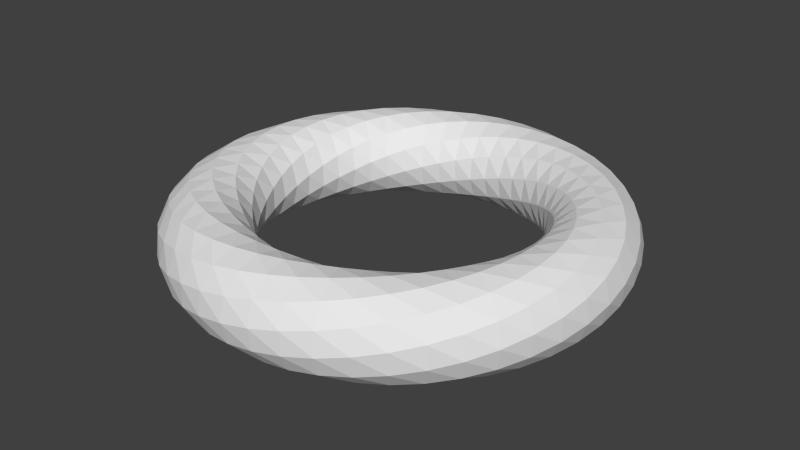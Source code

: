 # Source: m_24_b.blend  (saved by Blender 2.76.0; exported with 4.5.12 LTS)
import bpy
from mathutils import Matrix  # noqa: F401  (used for matrix-valued properties, if any)

bpy.ops.wm.read_factory_settings(use_empty=True)
scene = bpy.context.scene
scene.name = 'Scene'

# ---- collections
col_collection_1 = bpy.data.collections.new('Collection 1'); scene.collection.children.link(col_collection_1)

# ---- world
world_world = bpy.data.worlds.new('World'); scene.world = world_world
world_world.color = (0.05088, 0.05088, 0.05088)
world_world.use_sun_shadow = False
world_world.sun_shadow_jitter_overblur = 0.0
world_world.cycles.sampling_method = 'MANUAL'
world_world.cycles.sample_map_resolution = 256

# ---- meshes
me_twistedtorus_001 = bpy.data.meshes.new('TwistedTorus.001')
me_twistedtorus_001.from_pydata([(3.612, 0.0, 0.0), (3.515, 0.0, 0.3612), (3.251, 0.0, 0.6256), (2.89, 0.0, 0.7224), (2.528, 0.0, 0.6256), (2.264, 0.0, 0.3612), (2.167, 0.0, 8.847e-17), (2.264, 0.0, -0.3612), (2.528, 0.0, -0.6256), (2.89, 0.0, -0.7224), (3.251, 0.0, -0.6256), (3.515, 0.0, -0.3612), (3.575, 0.4707, 0.09429), (3.433, 0.452, 0.4398), (3.139, 0.4132, 0.6674), (2.771, 0.3649, 0.7162), (2.429, 0.3198, 0.5731), (2.203, 0.2901, 0.2764), (2.155, 0.2837, -0.09429), (2.297, 0.3024, -0.4398), (2.591, 0.3411, -0.6674), (2.958, 0.3895, -0.7162), (3.301, 0.4346, -0.5731), (3.527, 0.4643, -0.2764), (3.465, 0.9285, 0.187), (3.285, 0.8801, 0.5108), (2.972, 0.7963, 0.6978), (2.611, 0.6995, 0.6978), (2.298, 0.6157, 0.5108), (2.117, 0.5673, 0.187), (2.117, 0.5673, -0.187), (2.298, 0.6157, -0.5108), (2.611, 0.6995, -0.6978), (2.972, 0.7963, -0.6978), (3.285, 0.8801, -0.5108), (3.465, 0.9285, -0.187), (3.286, 1.361, 0.2764), (3.076, 1.274, 0.5731), (2.757, 1.142, 0.7162), (2.414, 1.0, 0.6674), (2.14, 0.8865, 0.4398), (2.008, 0.8317, 0.09429), (2.053, 0.8504, -0.2764), (2.263, 0.9375, -0.5731), (2.583, 1.07, -0.7162), (2.925, 1.212, -0.6674), (3.199, 1.325, -0.4398), (3.331, 1.38, -0.09429), (3.044, 1.758, 0.3612), (2.815, 1.625, 0.6256), (2.502, 1.445, 0.7224), (2.19, 1.264, 0.6256), (1.961, 1.132, 0.3612), (1.877, 1.084, 8.847e-17), (1.961, 1.132, -0.3612), (2.19, 1.264, -0.6256), (2.502, 1.445, -0.7224), (2.815, 1.625, -0.6256), (3.044, 1.758, -0.3612), (3.128, 1.806, -1.769e-16), (2.747, 2.108, 0.4398), (2.512, 1.927, 0.6674), (2.218, 1.702, 0.7162), (1.944, 1.491, 0.5731), (1.763, 1.353, 0.2764), (1.724, 1.323, -0.09429), (1.838, 1.41, -0.4398), (2.073, 1.591, -0.6674), (2.367, 1.816, -0.7162), (2.641, 2.027, -0.5731), (2.822, 2.165, -0.2764), (2.861, 2.195, 0.09429), (2.404, 2.404, 0.5108), (2.175, 2.175, 0.6978), (1.911, 1.911, 0.6978), (1.682, 1.682, 0.5108), (1.55, 1.55, 0.187), (1.55, 1.55, -0.187), (1.682, 1.682, -0.5108), (1.911, 1.911, -0.6978), (2.175, 2.175, -0.6978), (2.404, 2.404, -0.5108), (2.537, 2.537, -0.187), (2.537, 2.537, 0.187), (2.027, 2.641, 0.5731), (1.816, 2.367, 0.7162), (1.591, 2.073, 0.6674), (1.41, 1.838, 0.4398), (1.323, 1.724, 0.09429), (1.353, 1.763, -0.2764), (1.491, 1.944, -0.5731), (1.702, 2.218, -0.7162), (1.927, 2.512, -0.6674), (2.108, 2.747, -0.4398), (2.195, 2.861, -0.09429), (2.165, 2.822, 0.2764), (1.625, 2.815, 0.6256), (1.445, 2.502, 0.7224), (1.264, 2.19, 0.6256), (1.132, 1.961, 0.3612), (1.084, 1.877, 8.847e-17), (1.132, 1.961, -0.3612), (1.264, 2.19, -0.6256), (1.445, 2.502, -0.7224), (1.625, 2.815, -0.6256), (1.758, 3.044, -0.3612), (1.806, 3.128, -1.769e-16), (1.758, 3.044, 0.3612), (1.212, 2.925, 0.6674), (1.07, 2.583, 0.7162), (0.9375, 2.263, 0.5731), (0.8504, 2.053, 0.2764), (0.8317, 2.008, -0.09429), (0.8865, 2.14, -0.4398), (1.0, 2.414, -0.6674), (1.142, 2.757, -0.7162), (1.274, 3.076, -0.5731), (1.361, 3.286, -0.2764), (1.38, 3.331, 0.09429), (1.325, 3.199, 0.4398), (0.7963, 2.972, 0.6978), (0.6995, 2.611, 0.6978), (0.6157, 2.298, 0.5108), (0.5673, 2.117, 0.187), (0.5673, 2.117, -0.187), (0.6157, 2.298, -0.5108), (0.6995, 2.611, -0.6978), (0.7963, 2.972, -0.6978), (0.8801, 3.285, -0.5108), (0.9285, 3.465, -0.187), (0.9285, 3.465, 0.187), (0.8801, 3.285, 0.5108), (0.3895, 2.958, 0.7162), (0.3411, 2.591, 0.6674), (0.3024, 2.297, 0.4398), (0.2837, 2.155, 0.09429), (0.2901, 2.203, -0.2764), (0.3198, 2.429, -0.5731), (0.3649, 2.771, -0.7162), (0.4132, 3.139, -0.6674), (0.452, 3.433, -0.4398), (0.4707, 3.575, -0.09429), (0.4643, 3.527, 0.2764), (0.4346, 3.301, 0.5731), (2.583e-07, 2.89, 0.7224), (2.583e-07, 2.528, 0.6256), (1.722e-07, 2.264, 0.3612), (2.583e-07, 2.167, 8.847e-17), (1.722e-07, 2.264, -0.3612), (2.583e-07, 2.528, -0.6256), (2.583e-07, 2.89, -0.7224), (3.445e-07, 3.251, -0.6256), (3.445e-07, 3.515, -0.3612), (1.722e-07, 3.612, -1.769e-16), (3.445e-07, 3.515, 0.3612), (3.445e-07, 3.251, 0.6256), (-0.3649, 2.771, 0.7162), (-0.3198, 2.429, 0.5731), (-0.2901, 2.203, 0.2764), (-0.2837, 2.155, -0.09429), (-0.3024, 2.297, -0.4398), (-0.3411, 2.591, -0.6674), (-0.3895, 2.958, -0.7162), (-0.4346, 3.301, -0.5731), (-0.4643, 3.527, -0.2764), (-0.4707, 3.575, 0.09429), (-0.452, 3.433, 0.4398), (-0.4133, 3.139, 0.6674), (-0.6995, 2.611, 0.6978), (-0.6157, 2.298, 0.5108), (-0.5673, 2.117, 0.187), (-0.5673, 2.117, -0.187), (-0.6157, 2.298, -0.5108), (-0.6995, 2.611, -0.6978), (-0.7963, 2.972, -0.6978), (-0.8801, 3.285, -0.5108), (-0.9285, 3.465, -0.187), (-0.9285, 3.465, 0.187), (-0.8801, 3.285, 0.5108), (-0.7963, 2.972, 0.6978), (-1.0, 2.414, 0.6674), (-0.8865, 2.14, 0.4398), (-0.8317, 2.008, 0.09429), (-0.8504, 2.053, -0.2764), (-0.9375, 2.263, -0.5731), (-1.07, 2.583, -0.7162), (-1.212, 2.925, -0.6674), (-1.325, 3.199, -0.4398), (-1.38, 3.331, -0.09429), (-1.361, 3.286, 0.2764), (-1.274, 3.076, 0.5731), (-1.142, 2.757, 0.7162), (-1.264, 2.19, 0.6256), (-1.132, 1.961, 0.3612), (-1.084, 1.877, 8.847e-17), (-1.132, 1.961, -0.3612), (-1.264, 2.19, -0.6256), (-1.445, 2.502, -0.7224), (-1.625, 2.815, -0.6256), (-1.758, 3.044, -0.3612), (-1.806, 3.128, -1.769e-16), (-1.758, 3.044, 0.3612), (-1.625, 2.815, 0.6256), (-1.445, 2.502, 0.7224), (-1.491, 1.944, 0.5731), (-1.353, 1.763, 0.2764), (-1.323, 1.724, -0.09429), (-1.41, 1.838, -0.4398), (-1.591, 2.073, -0.6674), (-1.816, 2.367, -0.7162), (-2.027, 2.641, -0.5731), (-2.165, 2.822, -0.2764), (-2.195, 2.861, 0.09429), (-2.108, 2.747, 0.4398), (-1.927, 2.512, 0.6674), (-1.702, 2.218, 0.7162), (-1.682, 1.682, 0.5108), (-1.55, 1.55, 0.187), (-1.55, 1.55, -0.187), (-1.682, 1.682, -0.5108), (-1.911, 1.911, -0.6978), (-2.175, 2.175, -0.6978), (-2.404, 2.404, -0.5108), (-2.537, 2.537, -0.187), (-2.537, 2.537, 0.187), (-2.404, 2.404, 0.5108), (-2.175, 2.175, 0.6978), (-1.911, 1.911, 0.6978), (-1.838, 1.41, 0.4398), (-1.724, 1.323, 0.09429), (-1.763, 1.353, -0.2764), (-1.944, 1.491, -0.5731), (-2.218, 1.702, -0.7162), (-2.512, 1.927, -0.6674), (-2.747, 2.108, -0.4398), (-2.861, 2.195, -0.09429), (-2.822, 2.165, 0.2764), (-2.641, 2.027, 0.5731), (-2.367, 1.816, 0.7162), (-2.073, 1.591, 0.6674), (-1.961, 1.132, 0.3612), (-1.877, 1.084, 8.847e-17), (-1.961, 1.132, -0.3612), (-2.19, 1.264, -0.6256), (-2.502, 1.445, -0.7224), (-2.815, 1.625, -0.6256), (-3.044, 1.758, -0.3612), (-3.128, 1.806, -1.769e-16), (-3.044, 1.758, 0.3612), (-2.815, 1.625, 0.6256), (-2.502, 1.445, 0.7224), (-2.19, 1.264, 0.6256), (-2.053, 0.8504, 0.2764), (-2.008, 0.8317, -0.09429), (-2.14, 0.8865, -0.4398), (-2.414, 1.0, -0.6674), (-2.757, 1.142, -0.7162), (-3.076, 1.274, -0.5731), (-3.286, 1.361, -0.2764), (-3.331, 1.38, 0.09429), (-3.199, 1.325, 0.4398), (-2.925, 1.212, 0.6674), (-2.583, 1.07, 0.7162), (-2.263, 0.9375, 0.5731), (-2.117, 0.5673, 0.187), (-2.117, 0.5673, -0.187), (-2.298, 0.6157, -0.5108), (-2.611, 0.6995, -0.6978), (-2.972, 0.7963, -0.6978), (-3.285, 0.8801, -0.5108), (-3.465, 0.9285, -0.187), (-3.465, 0.9285, 0.187), (-3.285, 0.8801, 0.5108), (-2.972, 0.7963, 0.6978), (-2.611, 0.6995, 0.6978), (-2.298, 0.6157, 0.5108), (-2.155, 0.2837, 0.09429), (-2.203, 0.2901, -0.2764), (-2.429, 0.3198, -0.5731), (-2.771, 0.3649, -0.7162), (-3.139, 0.4133, -0.6674), (-3.433, 0.452, -0.4398), (-3.575, 0.4707, -0.09429), (-3.527, 0.4643, 0.2764), (-3.301, 0.4346, 0.5731), (-2.958, 0.3895, 0.7162), (-2.591, 0.3411, 0.6674), (-2.297, 0.3024, 0.4398), (-2.167, 1.895e-07, 8.847e-17), (-2.264, 1.979e-07, -0.3612), (-2.528, 2.21e-07, -0.6256), (-2.89, 2.526e-07, -0.7224), (-3.251, 2.842e-07, -0.6256), (-3.515, 3.073e-07, -0.3612), (-3.612, 3.158e-07, -1.769e-16), (-3.515, 3.073e-07, 0.3612), (-3.251, 2.842e-07, 0.6256), (-2.89, 2.526e-07, 0.7224), (-2.528, 2.21e-07, 0.6256), (-2.264, 1.979e-07, 0.3612), (-2.155, -0.2837, -0.09429), (-2.297, -0.3024, -0.4398), (-2.591, -0.3411, -0.6674), (-2.958, -0.3895, -0.7162), (-3.301, -0.4346, -0.5731), (-3.527, -0.4643, -0.2764), (-3.575, -0.4707, 0.09429), (-3.433, -0.452, 0.4398), (-3.139, -0.4133, 0.6674), (-2.771, -0.3649, 0.7162), (-2.429, -0.3198, 0.5731), (-2.203, -0.2901, 0.2764), (-2.117, -0.5673, -0.187), (-2.298, -0.6157, -0.5108), (-2.611, -0.6995, -0.6978), (-2.972, -0.7963, -0.6978), (-3.285, -0.8801, -0.5108), (-3.465, -0.9285, -0.187), (-3.465, -0.9285, 0.187), (-3.285, -0.8801, 0.5108), (-2.972, -0.7963, 0.6978), (-2.611, -0.6995, 0.6978), (-2.298, -0.6157, 0.5108), (-2.117, -0.5673, 0.187), (-2.053, -0.8504, -0.2764), (-2.263, -0.9375, -0.5731), (-2.583, -1.07, -0.7162), (-2.925, -1.212, -0.6674), (-3.199, -1.325, -0.4398), (-3.331, -1.38, -0.09429), (-3.286, -1.361, 0.2764), (-3.076, -1.274, 0.5731), (-2.757, -1.142, 0.7162), (-2.414, -1.0, 0.6674), (-2.14, -0.8865, 0.4398), (-2.008, -0.8317, 0.09429), (-1.961, -1.132, -0.3612), (-2.19, -1.264, -0.6256), (-2.502, -1.445, -0.7224), (-2.815, -1.625, -0.6256), (-3.044, -1.758, -0.3612), (-3.128, -1.806, -1.769e-16), (-3.044, -1.758, 0.3612), (-2.815, -1.625, 0.6256), (-2.502, -1.445, 0.7224), (-2.19, -1.264, 0.6256), (-1.961, -1.132, 0.3612), (-1.877, -1.084, 2.654e-16), (-1.838, -1.41, -0.4398), (-2.073, -1.591, -0.6674), (-2.367, -1.816, -0.7162), (-2.641, -2.027, -0.5731), (-2.822, -2.165, -0.2764), (-2.861, -2.195, 0.09429), (-2.747, -2.108, 0.4398), (-2.512, -1.927, 0.6674), (-2.218, -1.702, 0.7162), (-1.944, -1.491, 0.5731), (-1.763, -1.353, 0.2764), (-1.724, -1.323, -0.09429), (-1.682, -1.682, -0.5108), (-1.911, -1.911, -0.6978), (-2.175, -2.175, -0.6978), (-2.404, -2.404, -0.5108), (-2.537, -2.537, -0.187), (-2.537, -2.537, 0.187), (-2.404, -2.404, 0.5108), (-2.175, -2.175, 0.6978), (-1.911, -1.911, 0.6978), (-1.682, -1.682, 0.5108), (-1.55, -1.55, 0.187), (-1.55, -1.55, -0.187), (-1.491, -1.944, -0.5731), (-1.702, -2.218, -0.7162), (-1.927, -2.512, -0.6674), (-2.108, -2.747, -0.4398), (-2.195, -2.861, -0.09429), (-2.165, -2.822, 0.2764), (-2.027, -2.641, 0.5731), (-1.816, -2.367, 0.7162), (-1.591, -2.073, 0.6674), (-1.41, -1.838, 0.4398), (-1.323, -1.724, 0.09429), (-1.353, -1.763, -0.2764), (-1.264, -2.19, -0.6256), (-1.445, -2.502, -0.7224), (-1.625, -2.815, -0.6256), (-1.758, -3.044, -0.3612), (-1.806, -3.128, -1.769e-16), (-1.758, -3.044, 0.3612), (-1.625, -2.815, 0.6256), (-1.445, -2.502, 0.7224), (-1.264, -2.19, 0.6256), (-1.132, -1.961, 0.3612), (-1.084, -1.877, 2.654e-16), (-1.132, -1.961, -0.3612), (-1.0, -2.414, -0.6674), (-1.142, -2.757, -0.7162), (-1.274, -3.076, -0.5731), (-1.361, -3.286, -0.2764), (-1.38, -3.331, 0.09429), (-1.325, -3.199, 0.4398), (-1.212, -2.925, 0.6674), (-1.07, -2.583, 0.7162), (-0.9375, -2.263, 0.5731), (-0.8504, -2.053, 0.2764), (-0.8317, -2.008, -0.09429), (-0.8865, -2.14, -0.4398), (-0.6995, -2.611, -0.6978), (-0.7963, -2.972, -0.6978), (-0.8801, -3.285, -0.5108), (-0.9285, -3.465, -0.187), (-0.9285, -3.465, 0.187), (-0.8801, -3.285, 0.5108), (-0.7963, -2.972, 0.6978), (-0.6995, -2.611, 0.6978), (-0.6157, -2.298, 0.5108), (-0.5673, -2.117, 0.187), (-0.5673, -2.117, -0.187), (-0.6157, -2.298, -0.5108), (-0.3649, -2.771, -0.7162), (-0.4133, -3.139, -0.6674), (-0.452, -3.433, -0.4398), (-0.4707, -3.575, -0.09429), (-0.4643, -3.527, 0.2764), (-0.4346, -3.301, 0.5731), (-0.3895, -2.958, 0.7162), (-0.3411, -2.591, 0.6674), (-0.3024, -2.297, 0.4398), (-0.2837, -2.155, 0.09429), (-0.2901, -2.203, -0.2764), (-0.3198, -2.429, -0.5731), (2.583e-07, -2.89, -0.7224), (3.445e-07, -3.251, -0.6256), (3.445e-07, -3.515, -0.3612), (1.722e-07, -3.612, -1.769e-16), (3.445e-07, -3.515, 0.3612), (3.445e-07, -3.251, 0.6256), (2.583e-07, -2.89, 0.7224), (2.583e-07, -2.528, 0.6256), (1.722e-07, -2.264, 0.3612), (2.583e-07, -2.167, 2.654e-16), (1.722e-07, -2.264, -0.3612), (2.583e-07, -2.528, -0.6256), (0.3895, -2.958, -0.7162), (0.4346, -3.301, -0.5731), (0.4643, -3.527, -0.2764), (0.4707, -3.575, 0.09429), (0.452, -3.433, 0.4398), (0.4132, -3.139, 0.6674), (0.3649, -2.771, 0.7162), (0.3198, -2.429, 0.5731), (0.2901, -2.203, 0.2764), (0.2837, -2.155, -0.09429), (0.3024, -2.297, -0.4398), (0.3411, -2.591, -0.6674), (0.7963, -2.972, -0.6978), (0.8801, -3.285, -0.5108), (0.9285, -3.465, -0.187), (0.9285, -3.465, 0.187), (0.8801, -3.285, 0.5108), (0.7963, -2.972, 0.6978), (0.6995, -2.611, 0.6978), (0.6157, -2.298, 0.5108), (0.5673, -2.117, 0.187), (0.5673, -2.117, -0.187), (0.6157, -2.298, -0.5108), (0.6995, -2.611, -0.6978), (1.212, -2.925, -0.6674), (1.325, -3.199, -0.4398), (1.38, -3.331, -0.09429), (1.361, -3.286, 0.2764), (1.274, -3.076, 0.5731), (1.142, -2.757, 0.7162), (1.0, -2.414, 0.6674), (0.8865, -2.14, 0.4398), (0.8317, -2.008, 0.09429), (0.8504, -2.053, -0.2764), (0.9375, -2.263, -0.5731), (1.07, -2.583, -0.7162), (1.625, -2.815, -0.6256), (1.758, -3.044, -0.3612), (1.806, -3.128, -1.769e-16), (1.758, -3.044, 0.3612), (1.625, -2.815, 0.6256), (1.445, -2.502, 0.7224), (1.264, -2.19, 0.6256), (1.132, -1.961, 0.3612), (1.084, -1.877, 2.654e-16), (1.132, -1.961, -0.3612), (1.264, -2.19, -0.6256), (1.445, -2.502, -0.7224), (2.027, -2.641, -0.5731), (2.165, -2.822, -0.2764), (2.195, -2.861, 0.09429), (2.108, -2.747, 0.4398), (1.927, -2.512, 0.6674), (1.702, -2.218, 0.7162), (1.491, -1.944, 0.5731), (1.353, -1.763, 0.2764), (1.323, -1.724, -0.09429), (1.41, -1.838, -0.4398), (1.591, -2.073, -0.6674), (1.816, -2.367, -0.7162), (2.404, -2.404, -0.5108), (2.537, -2.537, -0.187), (2.537, -2.537, 0.187), (2.404, -2.404, 0.5108), (2.175, -2.175, 0.6978), (1.911, -1.911, 0.6978), (1.682, -1.682, 0.5108), (1.55, -1.55, 0.187), (1.55, -1.55, -0.187), (1.682, -1.682, -0.5108), (1.911, -1.911, -0.6978), (2.175, -2.175, -0.6978), (2.747, -2.108, -0.4398), (2.861, -2.195, -0.09429), (2.822, -2.165, 0.2764), (2.641, -2.027, 0.5731), (2.367, -1.816, 0.7162), (2.073, -1.591, 0.6674), (1.838, -1.41, 0.4398), (1.724, -1.323, 0.09429), (1.763, -1.353, -0.2764), (1.944, -1.491, -0.5731), (2.218, -1.702, -0.7162), (2.512, -1.927, -0.6674), (3.044, -1.758, -0.3612), (3.128, -1.806, -1.769e-16), (3.044, -1.758, 0.3612), (2.815, -1.625, 0.6256), (2.502, -1.445, 0.7224), (2.19, -1.264, 0.6256), (1.961, -1.132, 0.3612), (1.877, -1.084, 2.654e-16), (1.961, -1.132, -0.3612), (2.19, -1.264, -0.6256), (2.502, -1.445, -0.7224), (2.815, -1.625, -0.6256), (3.286, -1.361, -0.2764), (3.331, -1.38, 0.09429), (3.199, -1.325, 0.4398), (2.925, -1.212, 0.6674), (2.583, -1.07, 0.7162), (2.263, -0.9375, 0.5731), (2.053, -0.8504, 0.2764), (2.008, -0.8317, -0.09429), (2.14, -0.8865, -0.4398), (2.414, -1.0, -0.6674), (2.757, -1.142, -0.7162), (3.076, -1.274, -0.5731), (3.465, -0.9285, -0.187), (3.465, -0.9285, 0.187), (3.285, -0.8801, 0.5108), (2.972, -0.7963, 0.6978), (2.611, -0.6995, 0.6978), (2.298, -0.6157, 0.5108), (2.117, -0.5673, 0.187), (2.117, -0.5673, -0.187), (2.298, -0.6157, -0.5108), (2.611, -0.6995, -0.6978), (2.972, -0.7963, -0.6978), (3.285, -0.8801, -0.5108), (3.575, -0.4707, -0.09429), (3.527, -0.4643, 0.2764), (3.301, -0.4346, 0.5731), (2.958, -0.3895, 0.7162), (2.591, -0.3411, 0.6674), (2.297, -0.3024, 0.4398), (2.155, -0.2837, 0.09429), (2.203, -0.2901, -0.2764), (2.429, -0.3198, -0.5731), (2.771, -0.3649, -0.7162), (3.139, -0.4132, -0.6674), (3.433, -0.452, -0.4398), (3.612, 0.0, 0.0), (3.515, 0.0, 0.3612), (3.251, 0.0, 0.6256), (2.89, 0.0, 0.7224), (2.528, 0.0, 0.6256), (2.264, 0.0, 0.3612), (2.167, 0.0, 8.847e-17), (2.264, 0.0, -0.3612), (2.528, 0.0, -0.6256), (2.89, 0.0, -0.7224), (3.251, 0.0, -0.6256), (3.515, 0.0, -0.3612), (3.575, 0.4707, 0.09429), (3.433, 0.452, 0.4398), (3.139, 0.4132, 0.6674), (2.771, 0.3649, 0.7162), (2.429, 0.3198, 0.5731), (2.203, 0.2901, 0.2764), (2.155, 0.2837, -0.09429), (2.297, 0.3024, -0.4398), (2.591, 0.3411, -0.6674), (2.958, 0.3895, -0.7162), (3.301, 0.4346, -0.5731), (3.527, 0.4643, -0.2764), (3.465, 0.9285, 0.187), (3.285, 0.8801, 0.5108), (2.972, 0.7963, 0.6978), (2.611, 0.6995, 0.6978), (2.298, 0.6157, 0.5108), (2.117, 0.5673, 0.187), (2.117, 0.5673, -0.187), (2.298, 0.6157, -0.5108), (2.611, 0.6995, -0.6978), (2.972, 0.7963, -0.6978), (3.285, 0.8801, -0.5108), (3.465, 0.9285, -0.187), (3.286, 1.361, 0.2764), (3.076, 1.274, 0.5731), (2.757, 1.142, 0.7162), (2.414, 1.0, 0.6674), (2.14, 0.8865, 0.4398), (2.008, 0.8317, 0.09429), (2.053, 0.8504, -0.2764), (2.263, 0.9375, -0.5731), (2.583, 1.07, -0.7162), (2.925, 1.212, -0.6674), (3.199, 1.325, -0.4398), (3.331, 1.38, -0.09429), (3.044, 1.758, 0.3612), (2.815, 1.625, 0.6256), (2.502, 1.445, 0.7224), (2.19, 1.264, 0.6256), (1.961, 1.132, 0.3612), (1.877, 1.084, 8.847e-17), (1.961, 1.132, -0.3612), (2.19, 1.264, -0.6256), (2.502, 1.445, -0.7224), (2.815, 1.625, -0.6256), (3.044, 1.758, -0.3612), (3.128, 1.806, -1.769e-16), (2.747, 2.108, 0.4398), (2.512, 1.927, 0.6674), (2.218, 1.702, 0.7162), (1.944, 1.491, 0.5731), (1.763, 1.353, 0.2764), (1.724, 1.323, -0.09429), (1.838, 1.41, -0.4398), (2.073, 1.591, -0.6674), (2.367, 1.816, -0.7162), (2.641, 2.027, -0.5731), (2.822, 2.165, -0.2764), (2.861, 2.195, 0.09429), (2.404, 2.404, 0.5108), (2.175, 2.175, 0.6978), (1.911, 1.911, 0.6978), (1.682, 1.682, 0.5108), (1.55, 1.55, 0.187), (1.55, 1.55, -0.187), (1.682, 1.682, -0.5108), (1.911, 1.911, -0.6978), (2.175, 2.175, -0.6978), (2.404, 2.404, -0.5108), (2.537, 2.537, -0.187), (2.537, 2.537, 0.187), (2.027, 2.641, 0.5731), (1.816, 2.367, 0.7162), (1.591, 2.073, 0.6674), (1.41, 1.838, 0.4398), (1.323, 1.724, 0.09429), (1.353, 1.763, -0.2764), (1.491, 1.944, -0.5731), (1.702, 2.218, -0.7162), (1.927, 2.512, -0.6674), (2.108, 2.747, -0.4398), (2.195, 2.861, -0.09429), (2.165, 2.822, 0.2764), (1.625, 2.815, 0.6256), (1.445, 2.502, 0.7224), (1.264, 2.19, 0.6256), (1.132, 1.961, 0.3612), (1.084, 1.877, 8.847e-17), (1.132, 1.961, -0.3612), (1.264, 2.19, -0.6256), (1.445, 2.502, -0.7224), (1.625, 2.815, -0.6256), (1.758, 3.044, -0.3612), (1.806, 3.128, -1.769e-16), (1.758, 3.044, 0.3612), (1.212, 2.925, 0.6674), (1.07, 2.583, 0.7162), (0.9375, 2.263, 0.5731), (0.8504, 2.053, 0.2764), (0.8317, 2.008, -0.09429), (0.8865, 2.14, -0.4398), (1.0, 2.414, -0.6674), (1.142, 2.757, -0.7162), (1.274, 3.076, -0.5731), (1.361, 3.286, -0.2764), (1.38, 3.331, 0.09429), (1.325, 3.199, 0.4398), (0.7963, 2.972, 0.6978), (0.6995, 2.611, 0.6978), (0.6157, 2.298, 0.5108), (0.5673, 2.117, 0.187), (0.5673, 2.117, -0.187), (0.6157, 2.298, -0.5108), (0.6995, 2.611, -0.6978), (0.7963, 2.972, -0.6978), (0.8801, 3.285, -0.5108), (0.9285, 3.465, -0.187), (0.9285, 3.465, 0.187), (0.8801, 3.285, 0.5108), (0.3895, 2.958, 0.7162), (0.3411, 2.591, 0.6674), (0.3024, 2.297, 0.4398), (0.2837, 2.155, 0.09429), (0.2901, 2.203, -0.2764), (0.3198, 2.429, -0.5731), (0.3649, 2.771, -0.7162), (0.4132, 3.139, -0.6674), (0.452, 3.433, -0.4398), (0.4707, 3.575, -0.09429), (0.4643, 3.527, 0.2764), (0.4346, 3.301, 0.5731), (2.583e-07, 2.89, 0.7224), (2.583e-07, 2.528, 0.6256), (1.722e-07, 2.264, 0.3612), (2.583e-07, 2.167, 8.847e-17), (1.722e-07, 2.264, -0.3612), (2.583e-07, 2.528, -0.6256), (2.583e-07, 2.89, -0.7224), (3.445e-07, 3.251, -0.6256), (3.445e-07, 3.515, -0.3612), (1.722e-07, 3.612, -1.769e-16), (3.445e-07, 3.515, 0.3612), (3.445e-07, 3.251, 0.6256), (-0.3649, 2.771, 0.7162), (-0.3198, 2.429, 0.5731), (-0.2901, 2.203, 0.2764), (-0.2837, 2.155, -0.09429), (-0.3024, 2.297, -0.4398), (-0.3411, 2.591, -0.6674), (-0.3895, 2.958, -0.7162), (-0.4346, 3.301, -0.5731), (-0.4643, 3.527, -0.2764), (-0.4707, 3.575, 0.09429), (-0.452, 3.433, 0.4398), (-0.4133, 3.139, 0.6674), (-0.6995, 2.611, 0.6978), (-0.6157, 2.298, 0.5108), (-0.5673, 2.117, 0.187), (-0.5673, 2.117, -0.187), (-0.6157, 2.298, -0.5108), (-0.6995, 2.611, -0.6978), (-0.7963, 2.972, -0.6978), (-0.8801, 3.285, -0.5108), (-0.9285, 3.465, -0.187), (-0.9285, 3.465, 0.187), (-0.8801, 3.285, 0.5108), (-0.7963, 2.972, 0.6978), (-1.0, 2.414, 0.6674), (-0.8865, 2.14, 0.4398), (-0.8317, 2.008, 0.09429), (-0.8504, 2.053, -0.2764), (-0.9375, 2.263, -0.5731), (-1.07, 2.583, -0.7162), (-1.212, 2.925, -0.6674), (-1.325, 3.199, -0.4398), (-1.38, 3.331, -0.09429), (-1.361, 3.286, 0.2764), (-1.274, 3.076, 0.5731), (-1.142, 2.757, 0.7162), (-1.264, 2.19, 0.6256), (-1.132, 1.961, 0.3612), (-1.084, 1.877, 8.847e-17), (-1.132, 1.961, -0.3612), (-1.264, 2.19, -0.6256), (-1.445, 2.502, -0.7224), (-1.625, 2.815, -0.6256), (-1.758, 3.044, -0.3612), (-1.806, 3.128, -1.769e-16), (-1.758, 3.044, 0.3612), (-1.625, 2.815, 0.6256), (-1.445, 2.502, 0.7224), (-1.491, 1.944, 0.5731), (-1.353, 1.763, 0.2764), (-1.323, 1.724, -0.09429), (-1.41, 1.838, -0.4398), (-1.591, 2.073, -0.6674), (-1.816, 2.367, -0.7162), (-2.027, 2.641, -0.5731), (-2.165, 2.822, -0.2764), (-2.195, 2.861, 0.09429), (-2.108, 2.747, 0.4398), (-1.927, 2.512, 0.6674), (-1.702, 2.218, 0.7162), (-1.682, 1.682, 0.5108), (-1.55, 1.55, 0.187), (-1.55, 1.55, -0.187), (-1.682, 1.682, -0.5108), (-1.911, 1.911, -0.6978), (-2.175, 2.175, -0.6978), (-2.404, 2.404, -0.5108), (-2.537, 2.537, -0.187), (-2.537, 2.537, 0.187), (-2.404, 2.404, 0.5108), (-2.175, 2.175, 0.6978), (-1.911, 1.911, 0.6978), (-1.838, 1.41, 0.4398), (-1.724, 1.323, 0.09429), (-1.763, 1.353, -0.2764), (-1.944, 1.491, -0.5731), (-2.218, 1.702, -0.7162), (-2.512, 1.927, -0.6674), (-2.747, 2.108, -0.4398), (-2.861, 2.195, -0.09429), (-2.822, 2.165, 0.2764), (-2.641, 2.027, 0.5731), (-2.367, 1.816, 0.7162), (-2.073, 1.591, 0.6674), (-1.961, 1.132, 0.3612), (-1.877, 1.084, 8.847e-17), (-1.961, 1.132, -0.3612), (-2.19, 1.264, -0.6256), (-2.502, 1.445, -0.7224), (-2.815, 1.625, -0.6256), (-3.044, 1.758, -0.3612), (-3.128, 1.806, -1.769e-16), (-3.044, 1.758, 0.3612), (-2.815, 1.625, 0.6256), (-2.502, 1.445, 0.7224), (-2.19, 1.264, 0.6256), (-2.053, 0.8504, 0.2764), (-2.008, 0.8317, -0.09429), (-2.14, 0.8865, -0.4398), (-2.414, 1.0, -0.6674), (-2.757, 1.142, -0.7162), (-3.076, 1.274, -0.5731), (-3.286, 1.361, -0.2764), (-3.331, 1.38, 0.09429), (-3.199, 1.325, 0.4398), (-2.925, 1.212, 0.6674), (-2.583, 1.07, 0.7162), (-2.263, 0.9375, 0.5731), (-2.117, 0.5673, 0.187), (-2.117, 0.5673, -0.187), (-2.298, 0.6157, -0.5108), (-2.611, 0.6995, -0.6978), (-2.972, 0.7963, -0.6978), (-3.285, 0.8801, -0.5108), (-3.465, 0.9285, -0.187), (-3.465, 0.9285, 0.187), (-3.285, 0.8801, 0.5108), (-2.972, 0.7963, 0.6978), (-2.611, 0.6995, 0.6978), (-2.298, 0.6157, 0.5108), (-2.155, 0.2837, 0.09429), (-2.203, 0.2901, -0.2764), (-2.429, 0.3198, -0.5731), (-2.771, 0.3649, -0.7162), (-3.139, 0.4133, -0.6674), (-3.433, 0.452, -0.4398), (-3.575, 0.4707, -0.09429), (-3.527, 0.4643, 0.2764), (-3.301, 0.4346, 0.5731), (-2.958, 0.3895, 0.7162), (-2.591, 0.3411, 0.6674), (-2.297, 0.3024, 0.4398), (-2.167, 1.895e-07, 8.847e-17), (-2.264, 1.979e-07, -0.3612), (-2.528, 2.21e-07, -0.6256), (-2.89, 2.526e-07, -0.7224), (-3.251, 2.842e-07, -0.6256), (-3.515, 3.073e-07, -0.3612), (-3.612, 3.158e-07, -1.769e-16), (-3.515, 3.073e-07, 0.3612), (-3.251, 2.842e-07, 0.6256), (-2.89, 2.526e-07, 0.7224), (-2.528, 2.21e-07, 0.6256), (-2.264, 1.979e-07, 0.3612), (-2.155, -0.2837, -0.09429), (-2.297, -0.3024, -0.4398), (-2.591, -0.3411, -0.6674), (-2.958, -0.3895, -0.7162), (-3.301, -0.4346, -0.5731), (-3.527, -0.4643, -0.2764), (-3.575, -0.4707, 0.09429), (-3.433, -0.452, 0.4398), (-3.139, -0.4133, 0.6674), (-2.771, -0.3649, 0.7162), (-2.429, -0.3198, 0.5731), (-2.203, -0.2901, 0.2764), (-2.117, -0.5673, -0.187), (-2.298, -0.6157, -0.5108), (-2.611, -0.6995, -0.6978), (-2.972, -0.7963, -0.6978), (-3.285, -0.8801, -0.5108), (-3.465, -0.9285, -0.187), (-3.465, -0.9285, 0.187), (-3.285, -0.8801, 0.5108), (-2.972, -0.7963, 0.6978), (-2.611, -0.6995, 0.6978), (-2.298, -0.6157, 0.5108), (-2.117, -0.5673, 0.187), (-2.053, -0.8504, -0.2764), (-2.263, -0.9375, -0.5731), (-2.583, -1.07, -0.7162), (-2.925, -1.212, -0.6674), (-3.199, -1.325, -0.4398), (-3.331, -1.38, -0.09429), (-3.286, -1.361, 0.2764), (-3.076, -1.274, 0.5731), (-2.757, -1.142, 0.7162), (-2.414, -1.0, 0.6674), (-2.14, -0.8865, 0.4398), (-2.008, -0.8317, 0.09429), (-1.961, -1.132, -0.3612), (-2.19, -1.264, -0.6256), (-2.502, -1.445, -0.7224), (-2.815, -1.625, -0.6256), (-3.044, -1.758, -0.3612), (-3.128, -1.806, -1.769e-16), (-3.044, -1.758, 0.3612), (-2.815, -1.625, 0.6256), (-2.502, -1.445, 0.7224), (-2.19, -1.264, 0.6256), (-1.961, -1.132, 0.3612), (-1.877, -1.084, 2.654e-16), (-1.838, -1.41, -0.4398), (-2.073, -1.591, -0.6674), (-2.367, -1.816, -0.7162), (-2.641, -2.027, -0.5731), (-2.822, -2.165, -0.2764), (-2.861, -2.195, 0.09429), (-2.747, -2.108, 0.4398), (-2.512, -1.927, 0.6674), (-2.218, -1.702, 0.7162), (-1.944, -1.491, 0.5731), (-1.763, -1.353, 0.2764), (-1.724, -1.323, -0.09429), (-1.682, -1.682, -0.5108), (-1.911, -1.911, -0.6978), (-2.175, -2.175, -0.6978), (-2.404, -2.404, -0.5108), (-2.537, -2.537, -0.187), (-2.537, -2.537, 0.187), (-2.404, -2.404, 0.5108), (-2.175, -2.175, 0.6978), (-1.911, -1.911, 0.6978), (-1.682, -1.682, 0.5108), (-1.55, -1.55, 0.187), (-1.55, -1.55, -0.187), (-1.491, -1.944, -0.5731), (-1.702, -2.218, -0.7162), (-1.927, -2.512, -0.6674), (-2.108, -2.747, -0.4398), (-2.195, -2.861, -0.09429), (-2.165, -2.822, 0.2764), (-2.027, -2.641, 0.5731), (-1.816, -2.367, 0.7162), (-1.591, -2.073, 0.6674), (-1.41, -1.838, 0.4398), (-1.323, -1.724, 0.09429), (-1.353, -1.763, -0.2764), (-1.264, -2.19, -0.6256), (-1.445, -2.502, -0.7224), (-1.625, -2.815, -0.6256), (-1.758, -3.044, -0.3612), (-1.806, -3.128, -1.769e-16), (-1.758, -3.044, 0.3612), (-1.625, -2.815, 0.6256), (-1.445, -2.502, 0.7224), (-1.264, -2.19, 0.6256), (-1.132, -1.961, 0.3612), (-1.084, -1.877, 2.654e-16), (-1.132, -1.961, -0.3612), (-1.0, -2.414, -0.6674), (-1.142, -2.757, -0.7162), (-1.274, -3.076, -0.5731), (-1.361, -3.286, -0.2764), (-1.38, -3.331, 0.09429), (-1.325, -3.199, 0.4398), (-1.212, -2.925, 0.6674), (-1.07, -2.583, 0.7162), (-0.9375, -2.263, 0.5731), (-0.8504, -2.053, 0.2764), (-0.8317, -2.008, -0.09429), (-0.8865, -2.14, -0.4398), (-0.6995, -2.611, -0.6978), (-0.7963, -2.972, -0.6978), (-0.8801, -3.285, -0.5108), (-0.9285, -3.465, -0.187), (-0.9285, -3.465, 0.187), (-0.8801, -3.285, 0.5108), (-0.7963, -2.972, 0.6978), (-0.6995, -2.611, 0.6978), (-0.6157, -2.298, 0.5108), (-0.5673, -2.117, 0.187), (-0.5673, -2.117, -0.187), (-0.6157, -2.298, -0.5108), (-0.3649, -2.771, -0.7162), (-0.4133, -3.139, -0.6674), (-0.452, -3.433, -0.4398), (-0.4707, -3.575, -0.09429), (-0.4643, -3.527, 0.2764), (-0.4346, -3.301, 0.5731), (-0.3895, -2.958, 0.7162), (-0.3411, -2.591, 0.6674), (-0.3024, -2.297, 0.4398), (-0.2837, -2.155, 0.09429), (-0.2901, -2.203, -0.2764), (-0.3198, -2.429, -0.5731), (2.583e-07, -2.89, -0.7224), (3.445e-07, -3.251, -0.6256), (3.445e-07, -3.515, -0.3612), (1.722e-07, -3.612, -1.769e-16), (3.445e-07, -3.515, 0.3612), (3.445e-07, -3.251, 0.6256), (2.583e-07, -2.89, 0.7224), (2.583e-07, -2.528, 0.6256), (1.722e-07, -2.264, 0.3612), (2.583e-07, -2.167, 2.654e-16), (1.722e-07, -2.264, -0.3612), (2.583e-07, -2.528, -0.6256), (0.3895, -2.958, -0.7162), (0.4346, -3.301, -0.5731), (0.4643, -3.527, -0.2764), (0.4707, -3.575, 0.09429), (0.452, -3.433, 0.4398), (0.4132, -3.139, 0.6674), (0.3649, -2.771, 0.7162), (0.3198, -2.429, 0.5731), (0.2901, -2.203, 0.2764), (0.2837, -2.155, -0.09429), (0.3024, -2.297, -0.4398), (0.3411, -2.591, -0.6674), (0.7963, -2.972, -0.6978), (0.8801, -3.285, -0.5108), (0.9285, -3.465, -0.187), (0.9285, -3.465, 0.187), (0.8801, -3.285, 0.5108), (0.7963, -2.972, 0.6978), (0.6995, -2.611, 0.6978), (0.6157, -2.298, 0.5108), (0.5673, -2.117, 0.187), (0.5673, -2.117, -0.187), (0.6157, -2.298, -0.5108), (0.6995, -2.611, -0.6978), (1.212, -2.925, -0.6674), (1.325, -3.199, -0.4398), (1.38, -3.331, -0.09429), (1.361, -3.286, 0.2764), (1.274, -3.076, 0.5731), (1.142, -2.757, 0.7162), (1.0, -2.414, 0.6674), (0.8865, -2.14, 0.4398), (0.8317, -2.008, 0.09429), (0.8504, -2.053, -0.2764), (0.9375, -2.263, -0.5731), (1.07, -2.583, -0.7162), (1.625, -2.815, -0.6256), (1.758, -3.044, -0.3612), (1.806, -3.128, -1.769e-16), (1.758, -3.044, 0.3612), (1.625, -2.815, 0.6256), (1.445, -2.502, 0.7224), (1.264, -2.19, 0.6256), (1.132, -1.961, 0.3612), (1.084, -1.877, 2.654e-16), (1.132, -1.961, -0.3612), (1.264, -2.19, -0.6256), (1.445, -2.502, -0.7224), (2.027, -2.641, -0.5731), (2.165, -2.822, -0.2764), (2.195, -2.861, 0.09429), (2.108, -2.747, 0.4398), (1.927, -2.512, 0.6674), (1.702, -2.218, 0.7162), (1.491, -1.944, 0.5731), (1.353, -1.763, 0.2764), (1.323, -1.724, -0.09429), (1.41, -1.838, -0.4398), (1.591, -2.073, -0.6674), (1.816, -2.367, -0.7162), (2.404, -2.404, -0.5108), (2.537, -2.537, -0.187), (2.537, -2.537, 0.187), (2.404, -2.404, 0.5108), (2.175, -2.175, 0.6978), (1.911, -1.911, 0.6978), (1.682, -1.682, 0.5108), (1.55, -1.55, 0.187), (1.55, -1.55, -0.187), (1.682, -1.682, -0.5108), (1.911, -1.911, -0.6978), (2.175, -2.175, -0.6978), (2.747, -2.108, -0.4398), (2.861, -2.195, -0.09429), (2.822, -2.165, 0.2764), (2.641, -2.027, 0.5731), (2.367, -1.816, 0.7162), (2.073, -1.591, 0.6674), (1.838, -1.41, 0.4398), (1.724, -1.323, 0.09429), (1.763, -1.353, -0.2764), (1.944, -1.491, -0.5731), (2.218, -1.702, -0.7162), (2.512, -1.927, -0.6674), (3.044, -1.758, -0.3612), (3.128, -1.806, -1.769e-16), (3.044, -1.758, 0.3612), (2.815, -1.625, 0.6256), (2.502, -1.445, 0.7224), (2.19, -1.264, 0.6256), (1.961, -1.132, 0.3612), (1.877, -1.084, 2.654e-16), (1.961, -1.132, -0.3612), (2.19, -1.264, -0.6256), (2.502, -1.445, -0.7224), (2.815, -1.625, -0.6256), (3.286, -1.361, -0.2764), (3.331, -1.38, 0.09429), (3.199, -1.325, 0.4398), (2.925, -1.212, 0.6674), (2.583, -1.07, 0.7162), (2.263, -0.9375, 0.5731), (2.053, -0.8504, 0.2764), (2.008, -0.8317, -0.09429), (2.14, -0.8865, -0.4398), (2.414, -1.0, -0.6674), (2.757, -1.142, -0.7162), (3.076, -1.274, -0.5731), (3.465, -0.9285, -0.187), (3.465, -0.9285, 0.187), (3.285, -0.8801, 0.5108), (2.972, -0.7963, 0.6978), (2.611, -0.6995, 0.6978), (2.298, -0.6157, 0.5108), (2.117, -0.5673, 0.187), (2.117, -0.5673, -0.187), (2.298, -0.6157, -0.5108), (2.611, -0.6995, -0.6978), (2.972, -0.7963, -0.6978), (3.285, -0.8801, -0.5108), (3.575, -0.4707, -0.09429), (3.527, -0.4643, 0.2764), (3.301, -0.4346, 0.5731), (2.958, -0.3895, 0.7162), (2.591, -0.3411, 0.6674), (2.297, -0.3024, 0.4398), (2.155, -0.2837, 0.09429), (2.203, -0.2901, -0.2764), (2.429, -0.3198, -0.5731), (2.771, -0.3649, -0.7162), (3.139, -0.4132, -0.6674), (3.433, -0.452, -0.4398)], [], [(12, 13, 1), (14, 15, 3), (16, 17, 5), (18, 19, 7), (20, 21, 9), (22, 23, 11), (24, 25, 13), (26, 27, 15), (28, 29, 17), (30, 31, 19), (32, 33, 21), (34, 35, 23), (36, 37, 25), (38, 39, 27), (40, 41, 29), (42, 43, 31), (44, 45, 33), (46, 47, 35), (48, 49, 37), (50, 51, 39), (52, 53, 41), (54, 55, 43), (56, 57, 45), (58, 59, 47), (60, 61, 49), (62, 63, 51), (64, 65, 53), (66, 67, 55), (68, 69, 57), (70, 71, 59), (72, 73, 61), (74, 75, 63), (76, 77, 65), (78, 79, 67), (80, 81, 69), (82, 83, 71), (84, 85, 73), (86, 87, 75), (88, 89, 77), (90, 91, 79), (92, 93, 81), (94, 95, 83), (96, 97, 85), (98, 99, 87), (100, 101, 89), (102, 103, 91), (104, 105, 93), (106, 107, 95), (108, 109, 97), (110, 111, 99), (112, 113, 101), (114, 115, 103), (116, 117, 105), (118, 119, 107), (120, 121, 109), (122, 123, 111), (124, 125, 113), (126, 127, 115), (128, 129, 117), (130, 131, 119), (132, 133, 121), (134, 135, 123), (136, 137, 125), (138, 139, 127), (140, 141, 129), (142, 143, 131), (144, 145, 133), (146, 147, 135), (148, 149, 137), (150, 151, 139), (152, 153, 141), (154, 155, 143), (156, 157, 145), (158, 159, 147), (160, 161, 149), (162, 163, 151), (164, 165, 153), (166, 167, 155), (168, 169, 157), (170, 171, 159), (172, 173, 161), (174, 175, 163), (176, 177, 165), (178, 179, 167), (180, 181, 169), (182, 183, 171), (184, 185, 173), (186, 187, 175), (188, 189, 177), (190, 191, 179), (192, 193, 181), (194, 195, 183), (196, 197, 185), (198, 199, 187), (200, 201, 189), (202, 203, 191), (204, 205, 193), (206, 207, 195), (208, 209, 197), (210, 211, 199), (212, 213, 201), (214, 215, 203), (216, 217, 205), (218, 219, 207), (220, 221, 209), (222, 223, 211), (224, 225, 213), (226, 227, 215), (228, 229, 217), (230, 231, 219), (232, 233, 221), (234, 235, 223), (236, 237, 225), (238, 239, 227), (240, 241, 229), (242, 243, 231), (244, 245, 233), (246, 247, 235), (248, 249, 237), (250, 251, 239), (252, 253, 241), (254, 255, 243), (256, 257, 245), (258, 259, 247), (260, 261, 249), (262, 263, 251), (264, 265, 253), (266, 267, 255), (268, 269, 257), (270, 271, 259), (272, 273, 261), (274, 275, 263), (276, 277, 265), (278, 279, 267), (280, 281, 269), (282, 283, 271), (284, 285, 273), (286, 287, 275), (288, 289, 277), (290, 291, 279), (292, 293, 281), (294, 295, 283), (296, 297, 285), (298, 299, 287), (300, 301, 289), (302, 303, 291), (304, 305, 293), (306, 307, 295), (308, 309, 297), (310, 311, 299), (312, 313, 301), (314, 315, 303), (316, 317, 305), (318, 319, 307), (320, 321, 309), (322, 323, 311), (324, 325, 313), (326, 327, 315), (328, 329, 317), (330, 331, 319), (332, 333, 321), (334, 335, 323), (336, 337, 325), (338, 339, 327), (340, 341, 329), (342, 343, 331), (344, 345, 333), (346, 347, 335), (348, 349, 337), (350, 351, 339), (352, 353, 341), (354, 355, 343), (356, 357, 345), (358, 359, 347), (360, 361, 349), (362, 363, 351), (364, 365, 353), (366, 367, 355), (368, 369, 357), (370, 371, 359), (372, 373, 361), (374, 375, 363), (376, 377, 365), (378, 379, 367), (380, 381, 369), (382, 383, 371), (384, 385, 373), (386, 387, 375), (388, 389, 377), (390, 391, 379), (392, 393, 381), (394, 395, 383), (396, 397, 385), (398, 399, 387), (400, 401, 389), (402, 403, 391), (404, 405, 393), (406, 407, 395), (408, 409, 397), (410, 411, 399), (412, 413, 401), (414, 415, 403), (416, 417, 405), (418, 419, 407), (420, 421, 409), (422, 423, 411), (424, 425, 413), (426, 427, 415), (428, 429, 417), (430, 431, 419), (432, 433, 421), (434, 435, 423), (436, 437, 425), (438, 439, 427), (440, 441, 429), (442, 443, 431), (444, 445, 433), (446, 447, 435), (448, 449, 437), (450, 451, 439), (452, 453, 441), (454, 455, 443), (456, 457, 445), (458, 459, 447), (460, 461, 449), (462, 463, 451), (464, 465, 453), (466, 467, 455), (468, 469, 457), (470, 471, 459), (472, 473, 461), (474, 475, 463), (476, 477, 465), (478, 479, 467), (480, 481, 469), (482, 483, 471), (484, 485, 473), (486, 487, 475), (488, 489, 477), (490, 491, 479), (492, 493, 481), (494, 495, 483), (496, 497, 485), (498, 499, 487), (500, 501, 489), (502, 503, 491), (504, 505, 493), (506, 507, 495), (508, 509, 497), (510, 511, 499), (512, 513, 501), (514, 515, 503), (516, 517, 505), (518, 519, 507), (520, 521, 509), (522, 523, 511), (524, 525, 513), (526, 527, 515), (528, 529, 517), (530, 531, 519), (532, 533, 521), (534, 535, 523), (536, 537, 525), (538, 539, 527), (540, 541, 529), (542, 543, 531), (544, 545, 533), (546, 547, 535), (548, 549, 537), (550, 551, 539), (552, 553, 541), (554, 555, 543), (556, 557, 545), (558, 559, 547), (560, 561, 549), (562, 563, 551), (564, 565, 553), (566, 567, 555), (568, 569, 557), (570, 571, 559), (572, 573, 561), (574, 575, 563), (0, 1, 565), (2, 3, 567), (4, 5, 569), (6, 7, 571), (8, 9, 573), (10, 11, 575), (576, 587, 599), (589, 590, 578), (591, 592, 580), (593, 594, 582), (595, 596, 584), (597, 598, 586), (588, 599, 611), (601, 602, 590), (603, 604, 592), (605, 606, 594), (607, 608, 596), (609, 610, 598), (600, 611, 623), (613, 614, 602), (615, 616, 604), (617, 618, 606), (619, 620, 608), (621, 622, 610), (612, 623, 635), (625, 626, 614), (627, 628, 616), (629, 630, 618), (631, 632, 620), (633, 634, 622), (624, 635, 647), (637, 638, 626), (639, 640, 628), (641, 642, 630), (643, 644, 632), (645, 646, 634), (636, 647, 659), (649, 650, 638), (651, 652, 640), (653, 654, 642), (655, 656, 644), (657, 658, 646), (648, 659, 671), (661, 662, 650), (663, 664, 652), (665, 666, 654), (667, 668, 656), (669, 670, 658), (660, 671, 683), (673, 674, 662), (675, 676, 664), (677, 678, 666), (679, 680, 668), (681, 682, 670), (672, 683, 695), (685, 686, 674), (687, 688, 676), (689, 690, 678), (691, 692, 680), (693, 694, 682), (684, 695, 707), (697, 698, 686), (699, 700, 688), (701, 702, 690), (703, 704, 692), (705, 706, 694), (696, 707, 719), (709, 710, 698), (711, 712, 700), (713, 714, 702), (715, 716, 704), (717, 718, 706), (708, 719, 731), (721, 722, 710), (723, 724, 712), (725, 726, 714), (727, 728, 716), (729, 730, 718), (720, 731, 743), (733, 734, 722), (735, 736, 724), (737, 738, 726), (739, 740, 728), (741, 742, 730), (732, 743, 755), (745, 746, 734), (747, 748, 736), (749, 750, 738), (751, 752, 740), (753, 754, 742), (744, 755, 767), (757, 758, 746), (759, 760, 748), (761, 762, 750), (763, 764, 752), (765, 766, 754), (756, 767, 779), (769, 770, 758), (771, 772, 760), (773, 774, 762), (775, 776, 764), (777, 778, 766), (768, 779, 791), (781, 782, 770), (783, 784, 772), (785, 786, 774), (787, 788, 776), (789, 790, 778), (780, 791, 803), (793, 794, 782), (795, 796, 784), (797, 798, 786), (799, 800, 788), (801, 802, 790), (792, 803, 815), (805, 806, 794), (807, 808, 796), (809, 810, 798), (811, 812, 800), (813, 814, 802), (804, 815, 827), (817, 818, 806), (819, 820, 808), (821, 822, 810), (823, 824, 812), (825, 826, 814), (816, 827, 839), (829, 830, 818), (831, 832, 820), (833, 834, 822), (835, 836, 824), (837, 838, 826), (828, 839, 851), (841, 842, 830), (843, 844, 832), (845, 846, 834), (847, 848, 836), (849, 850, 838), (840, 851, 863), (853, 854, 842), (855, 856, 844), (857, 858, 846), (859, 860, 848), (861, 862, 850), (852, 863, 875), (865, 866, 854), (867, 868, 856), (869, 870, 858), (871, 872, 860), (873, 874, 862), (864, 875, 887), (877, 878, 866), (879, 880, 868), (881, 882, 870), (883, 884, 872), (885, 886, 874), (876, 887, 899), (889, 890, 878), (891, 892, 880), (893, 894, 882), (895, 896, 884), (897, 898, 886), (888, 899, 911), (901, 902, 890), (903, 904, 892), (905, 906, 894), (907, 908, 896), (909, 910, 898), (900, 911, 923), (913, 914, 902), (915, 916, 904), (917, 918, 906), (919, 920, 908), (921, 922, 910), (912, 923, 935), (925, 926, 914), (927, 928, 916), (929, 930, 918), (931, 932, 920), (933, 934, 922), (924, 935, 947), (937, 938, 926), (939, 940, 928), (941, 942, 930), (943, 944, 932), (945, 946, 934), (936, 947, 959), (949, 950, 938), (951, 952, 940), (953, 954, 942), (955, 956, 944), (957, 958, 946), (948, 959, 971), (961, 962, 950), (963, 964, 952), (965, 966, 954), (967, 968, 956), (969, 970, 958), (960, 971, 983), (973, 974, 962), (975, 976, 964), (977, 978, 966), (979, 980, 968), (981, 982, 970), (972, 983, 995), (985, 986, 974), (987, 988, 976), (989, 990, 978), (991, 992, 980), (993, 994, 982), (984, 995, 1007), (997, 998, 986), (999, 1000, 988), (1001, 1002, 990), (1003, 1004, 992), (1005, 1006, 994), (996, 1007, 1019), (1009, 1010, 998), (1011, 1012, 1000), (1013, 1014, 1002), (1015, 1016, 1004), (1017, 1018, 1006), (1008, 1019, 1031), (1021, 1022, 1010), (1023, 1024, 1012), (1025, 1026, 1014), (1027, 1028, 1016), (1029, 1030, 1018), (1020, 1031, 1043), (1033, 1034, 1022), (1035, 1036, 1024), (1037, 1038, 1026), (1039, 1040, 1028), (1041, 1042, 1030), (1032, 1043, 1055), (1045, 1046, 1034), (1047, 1048, 1036), (1049, 1050, 1038), (1051, 1052, 1040), (1053, 1054, 1042), (1044, 1055, 1067), (1057, 1058, 1046), (1059, 1060, 1048), (1061, 1062, 1050), (1063, 1064, 1052), (1065, 1066, 1054), (1056, 1067, 1079), (1069, 1070, 1058), (1071, 1072, 1060), (1073, 1074, 1062), (1075, 1076, 1064), (1077, 1078, 1066), (1068, 1079, 1091), (1081, 1082, 1070), (1083, 1084, 1072), (1085, 1086, 1074), (1087, 1088, 1076), (1089, 1090, 1078), (1080, 1091, 1103), (1093, 1094, 1082), (1095, 1096, 1084), (1097, 1098, 1086), (1099, 1100, 1088), (1101, 1102, 1090), (1092, 1103, 1115), (1105, 1106, 1094), (1107, 1108, 1096), (1109, 1110, 1098), (1111, 1112, 1100), (1113, 1114, 1102), (1104, 1115, 1127), (1117, 1118, 1106), (1119, 1120, 1108), (1121, 1122, 1110), (1123, 1124, 1112), (1125, 1126, 1114), (1116, 1127, 1139), (1129, 1130, 1118), (1131, 1132, 1120), (1133, 1134, 1122), (1135, 1136, 1124), (1137, 1138, 1126), (1128, 1139, 1151), (1141, 1142, 1130), (1143, 1144, 1132), (1145, 1146, 1134), (1147, 1148, 1136), (1149, 1150, 1138), (1140, 1151, 587), (577, 578, 1142), (579, 580, 1144), (581, 582, 1146), (583, 584, 1148), (585, 586, 1150), (0, 12, 1), (2, 14, 3), (4, 16, 5), (6, 18, 7), (8, 20, 9), (10, 22, 11), (12, 24, 13), (14, 26, 15), (16, 28, 17), (18, 30, 19), (20, 32, 21), (22, 34, 23), (24, 36, 25), (26, 38, 27), (28, 40, 29), (30, 42, 31), (32, 44, 33), (34, 46, 35), (36, 48, 37), (38, 50, 39), (40, 52, 41), (42, 54, 43), (44, 56, 45), (46, 58, 47), (48, 60, 49), (50, 62, 51), (52, 64, 53), (54, 66, 55), (56, 68, 57), (58, 70, 59), (60, 72, 61), (62, 74, 63), (64, 76, 65), (66, 78, 67), (68, 80, 69), (70, 82, 71), (72, 84, 73), (74, 86, 75), (76, 88, 77), (78, 90, 79), (80, 92, 81), (82, 94, 83), (84, 96, 85), (86, 98, 87), (88, 100, 89), (90, 102, 91), (92, 104, 93), (94, 106, 95), (96, 108, 97), (98, 110, 99), (100, 112, 101), (102, 114, 103), (104, 116, 105), (106, 118, 107), (108, 120, 109), (110, 122, 111), (112, 124, 113), (114, 126, 115), (116, 128, 117), (118, 130, 119), (120, 132, 121), (122, 134, 123), (124, 136, 125), (126, 138, 127), (128, 140, 129), (130, 142, 131), (132, 144, 133), (134, 146, 135), (136, 148, 137), (138, 150, 139), (140, 152, 141), (142, 154, 143), (144, 156, 145), (146, 158, 147), (148, 160, 149), (150, 162, 151), (152, 164, 153), (154, 166, 155), (156, 168, 157), (158, 170, 159), (160, 172, 161), (162, 174, 163), (164, 176, 165), (166, 178, 167), (168, 180, 169), (170, 182, 171), (172, 184, 173), (174, 186, 175), (176, 188, 177), (178, 190, 179), (180, 192, 181), (182, 194, 183), (184, 196, 185), (186, 198, 187), (188, 200, 189), (190, 202, 191), (192, 204, 193), (194, 206, 195), (196, 208, 197), (198, 210, 199), (200, 212, 201), (202, 214, 203), (204, 216, 205), (206, 218, 207), (208, 220, 209), (210, 222, 211), (212, 224, 213), (214, 226, 215), (216, 228, 217), (218, 230, 219), (220, 232, 221), (222, 234, 223), (224, 236, 225), (226, 238, 227), (228, 240, 229), (230, 242, 231), (232, 244, 233), (234, 246, 235), (236, 248, 237), (238, 250, 239), (240, 252, 241), (242, 254, 243), (244, 256, 245), (246, 258, 247), (248, 260, 249), (250, 262, 251), (252, 264, 253), (254, 266, 255), (256, 268, 257), (258, 270, 259), (260, 272, 261), (262, 274, 263), (264, 276, 265), (266, 278, 267), (268, 280, 269), (270, 282, 271), (272, 284, 273), (274, 286, 275), (276, 288, 277), (278, 290, 279), (280, 292, 281), (282, 294, 283), (284, 296, 285), (286, 298, 287), (288, 300, 289), (290, 302, 291), (292, 304, 293), (294, 306, 295), (296, 308, 297), (298, 310, 299), (300, 312, 301), (302, 314, 303), (304, 316, 305), (306, 318, 307), (308, 320, 309), (310, 322, 311), (312, 324, 313), (314, 326, 315), (316, 328, 317), (318, 330, 319), (320, 332, 321), (322, 334, 323), (324, 336, 325), (326, 338, 327), (328, 340, 329), (330, 342, 331), (332, 344, 333), (334, 346, 335), (336, 348, 337), (338, 350, 339), (340, 352, 341), (342, 354, 343), (344, 356, 345), (346, 358, 347), (348, 360, 349), (350, 362, 351), (352, 364, 353), (354, 366, 355), (356, 368, 357), (358, 370, 359), (360, 372, 361), (362, 374, 363), (364, 376, 365), (366, 378, 367), (368, 380, 369), (370, 382, 371), (372, 384, 373), (374, 386, 375), (376, 388, 377), (378, 390, 379), (380, 392, 381), (382, 394, 383), (384, 396, 385), (386, 398, 387), (388, 400, 389), (390, 402, 391), (392, 404, 393), (394, 406, 395), (396, 408, 397), (398, 410, 399), (400, 412, 401), (402, 414, 403), (404, 416, 405), (406, 418, 407), (408, 420, 409), (410, 422, 411), (412, 424, 413), (414, 426, 415), (416, 428, 417), (418, 430, 419), (420, 432, 421), (422, 434, 423), (424, 436, 425), (426, 438, 427), (428, 440, 429), (430, 442, 431), (432, 444, 433), (434, 446, 435), (436, 448, 437), (438, 450, 439), (440, 452, 441), (442, 454, 443), (444, 456, 445), (446, 458, 447), (448, 460, 449), (450, 462, 451), (452, 464, 453), (454, 466, 455), (456, 468, 457), (458, 470, 459), (460, 472, 461), (462, 474, 463), (464, 476, 465), (466, 478, 467), (468, 480, 469), (470, 482, 471), (472, 484, 473), (474, 486, 475), (476, 488, 477), (478, 490, 479), (480, 492, 481), (482, 494, 483), (484, 496, 485), (486, 498, 487), (488, 500, 489), (490, 502, 491), (492, 504, 493), (494, 506, 495), (496, 508, 497), (498, 510, 499), (500, 512, 501), (502, 514, 503), (504, 516, 505), (506, 518, 507), (508, 520, 509), (510, 522, 511), (512, 524, 513), (514, 526, 515), (516, 528, 517), (518, 530, 519), (520, 532, 521), (522, 534, 523), (524, 536, 525), (526, 538, 527), (528, 540, 529), (530, 542, 531), (532, 544, 533), (534, 546, 535), (536, 548, 537), (538, 550, 539), (540, 552, 541), (542, 554, 543), (544, 556, 545), (546, 558, 547), (548, 560, 549), (550, 562, 551), (552, 564, 553), (554, 566, 555), (556, 568, 557), (558, 570, 559), (560, 572, 561), (562, 574, 563), (564, 0, 565), (566, 2, 567), (568, 4, 569), (570, 6, 571), (572, 8, 573), (574, 10, 575), (588, 576, 599), (577, 589, 578), (579, 591, 580), (581, 593, 582), (583, 595, 584), (585, 597, 586), (600, 588, 611), (589, 601, 590), (591, 603, 592), (593, 605, 594), (595, 607, 596), (597, 609, 598), (612, 600, 623), (601, 613, 602), (603, 615, 604), (605, 617, 606), (607, 619, 608), (609, 621, 610), (624, 612, 635), (613, 625, 614), (615, 627, 616), (617, 629, 618), (619, 631, 620), (621, 633, 622), (636, 624, 647), (625, 637, 626), (627, 639, 628), (629, 641, 630), (631, 643, 632), (633, 645, 634), (648, 636, 659), (637, 649, 638), (639, 651, 640), (641, 653, 642), (643, 655, 644), (645, 657, 646), (660, 648, 671), (649, 661, 650), (651, 663, 652), (653, 665, 654), (655, 667, 656), (657, 669, 658), (672, 660, 683), (661, 673, 662), (663, 675, 664), (665, 677, 666), (667, 679, 668), (669, 681, 670), (684, 672, 695), (673, 685, 674), (675, 687, 676), (677, 689, 678), (679, 691, 680), (681, 693, 682), (696, 684, 707), (685, 697, 686), (687, 699, 688), (689, 701, 690), (691, 703, 692), (693, 705, 694), (708, 696, 719), (697, 709, 698), (699, 711, 700), (701, 713, 702), (703, 715, 704), (705, 717, 706), (720, 708, 731), (709, 721, 710), (711, 723, 712), (713, 725, 714), (715, 727, 716), (717, 729, 718), (732, 720, 743), (721, 733, 722), (723, 735, 724), (725, 737, 726), (727, 739, 728), (729, 741, 730), (744, 732, 755), (733, 745, 734), (735, 747, 736), (737, 749, 738), (739, 751, 740), (741, 753, 742), (756, 744, 767), (745, 757, 746), (747, 759, 748), (749, 761, 750), (751, 763, 752), (753, 765, 754), (768, 756, 779), (757, 769, 758), (759, 771, 760), (761, 773, 762), (763, 775, 764), (765, 777, 766), (780, 768, 791), (769, 781, 770), (771, 783, 772), (773, 785, 774), (775, 787, 776), (777, 789, 778), (792, 780, 803), (781, 793, 782), (783, 795, 784), (785, 797, 786), (787, 799, 788), (789, 801, 790), (804, 792, 815), (793, 805, 794), (795, 807, 796), (797, 809, 798), (799, 811, 800), (801, 813, 802), (816, 804, 827), (805, 817, 806), (807, 819, 808), (809, 821, 810), (811, 823, 812), (813, 825, 814), (828, 816, 839), (817, 829, 818), (819, 831, 820), (821, 833, 822), (823, 835, 824), (825, 837, 826), (840, 828, 851), (829, 841, 830), (831, 843, 832), (833, 845, 834), (835, 847, 836), (837, 849, 838), (852, 840, 863), (841, 853, 842), (843, 855, 844), (845, 857, 846), (847, 859, 848), (849, 861, 850), (864, 852, 875), (853, 865, 854), (855, 867, 856), (857, 869, 858), (859, 871, 860), (861, 873, 862), (876, 864, 887), (865, 877, 866), (867, 879, 868), (869, 881, 870), (871, 883, 872), (873, 885, 874), (888, 876, 899), (877, 889, 878), (879, 891, 880), (881, 893, 882), (883, 895, 884), (885, 897, 886), (900, 888, 911), (889, 901, 890), (891, 903, 892), (893, 905, 894), (895, 907, 896), (897, 909, 898), (912, 900, 923), (901, 913, 902), (903, 915, 904), (905, 917, 906), (907, 919, 908), (909, 921, 910), (924, 912, 935), (913, 925, 914), (915, 927, 916), (917, 929, 918), (919, 931, 920), (921, 933, 922), (936, 924, 947), (925, 937, 926), (927, 939, 928), (929, 941, 930), (931, 943, 932), (933, 945, 934), (948, 936, 959), (937, 949, 938), (939, 951, 940), (941, 953, 942), (943, 955, 944), (945, 957, 946), (960, 948, 971), (949, 961, 950), (951, 963, 952), (953, 965, 954), (955, 967, 956), (957, 969, 958), (972, 960, 983), (961, 973, 962), (963, 975, 964), (965, 977, 966), (967, 979, 968), (969, 981, 970), (984, 972, 995), (973, 985, 974), (975, 987, 976), (977, 989, 978), (979, 991, 980), (981, 993, 982), (996, 984, 1007), (985, 997, 986), (987, 999, 988), (989, 1001, 990), (991, 1003, 992), (993, 1005, 994), (1008, 996, 1019), (997, 1009, 998), (999, 1011, 1000), (1001, 1013, 1002), (1003, 1015, 1004), (1005, 1017, 1006), (1020, 1008, 1031), (1009, 1021, 1010), (1011, 1023, 1012), (1013, 1025, 1014), (1015, 1027, 1016), (1017, 1029, 1018), (1032, 1020, 1043), (1021, 1033, 1022), (1023, 1035, 1024), (1025, 1037, 1026), (1027, 1039, 1028), (1029, 1041, 1030), (1044, 1032, 1055), (1033, 1045, 1034), (1035, 1047, 1036), (1037, 1049, 1038), (1039, 1051, 1040), (1041, 1053, 1042), (1056, 1044, 1067), (1045, 1057, 1046), (1047, 1059, 1048), (1049, 1061, 1050), (1051, 1063, 1052), (1053, 1065, 1054), (1068, 1056, 1079), (1057, 1069, 1058), (1059, 1071, 1060), (1061, 1073, 1062), (1063, 1075, 1064), (1065, 1077, 1066), (1080, 1068, 1091), (1069, 1081, 1070), (1071, 1083, 1072), (1073, 1085, 1074), (1075, 1087, 1076), (1077, 1089, 1078), (1092, 1080, 1103), (1081, 1093, 1082), (1083, 1095, 1084), (1085, 1097, 1086), (1087, 1099, 1088), (1089, 1101, 1090), (1104, 1092, 1115), (1093, 1105, 1094), (1095, 1107, 1096), (1097, 1109, 1098), (1099, 1111, 1100), (1101, 1113, 1102), (1116, 1104, 1127), (1105, 1117, 1106), (1107, 1119, 1108), (1109, 1121, 1110), (1111, 1123, 1112), (1113, 1125, 1114), (1128, 1116, 1139), (1117, 1129, 1118), (1119, 1131, 1120), (1121, 1133, 1122), (1123, 1135, 1124), (1125, 1137, 1126), (1140, 1128, 1151), (1129, 1141, 1130), (1131, 1143, 1132), (1133, 1145, 1134), (1135, 1147, 1136), (1137, 1149, 1138), (576, 1140, 587), (1141, 577, 1142), (1143, 579, 1144), (1145, 581, 1146), (1147, 583, 1148), (1149, 585, 1150)])
me_twistedtorus_001.use_remesh_preserve_volume = False
me_twistedtorus_001.use_remesh_preserve_attributes = False
me_twistedtorus_001.use_mirror_vertex_groups = False
me_twistedtorus_001.update()

# ---- objects
ob_twistedtorus_001 = bpy.data.objects.new('TwistedTorus.001', me_twistedtorus_001)

# ---- transforms, parenting, visibility, modifiers, constraints
ob_twistedtorus_001.location = (0.0, 0.0, 0.0)
ob_twistedtorus_001.lineart.crease_threshold = 0.0

# ---- collection membership
col_collection_1.objects.link(ob_twistedtorus_001)

# ---- scene / render settings (as saved in the file)
scene.frame_start = 1; scene.frame_end = 250; scene.frame_set(1)
scene.render.engine = 'BLENDER_EEVEE_NEXT'
scene.render.resolution_percentage = 50
scene.render.dither_intensity = 0.0
scene.cycles.use_denoising = False
scene.cycles.samples = 10
scene.cycles.sampling_pattern = 'TABULATED_SOBOL'
scene.cycles.light_sampling_threshold = 0.0
scene.cycles.use_adaptive_sampling = False
scene.cycles.use_light_tree = False
scene.cycles.blur_glossy = 0.0
scene.cycles.pixel_filter_type = 'GAUSSIAN'
scene.cycles.sample_clamp_indirect = 0.0
scene.view_settings.view_transform = 'Standard'
bpy.context.view_layer.update()

# ---- added for rendering (the .blend has no active camera and no usable light): camera, sun
cam_auto = bpy.data.cameras.new('AutoCamera')
cam_auto.lens = 50.0
cam_auto.sensor_width = 36.0
cam_auto.clip_end = 1000.0
ob_auto_camera = bpy.data.objects.new('AutoCamera', cam_auto)
scene.collection.objects.link(ob_auto_camera)
ob_auto_camera.location = (9.54634, -11.4556, 7.63707)
ob_auto_camera.rotation_euler = (1.09748, -7.21219e-08, 0.694738)
scene.camera = ob_auto_camera
light_auto_sun = bpy.data.lights.new('AutoSun', 'SUN')
light_auto_sun.energy = 3.0
light_auto_sun.angle = 0.0523599
ob_auto_sun = bpy.data.objects.new('AutoSun', light_auto_sun)
scene.collection.objects.link(ob_auto_sun)
ob_auto_sun.rotation_euler = (0.872665, 0.174533, 0.523599)
bpy.context.view_layer.update()
